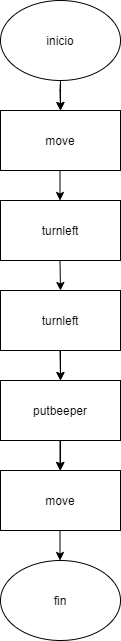

The diagram above was exported from draw.io. Its source (the exported page's mxGraphModel, read from the mxfile embedded in the PNG):
<mxGraphModel dx="868" dy="1619" grid="1" gridSize="10" guides="1" tooltips="1" connect="1" arrows="1" fold="1" page="1" pageScale="1" pageWidth="827" pageHeight="1169" math="0" shadow="0">
  <root>
    <mxCell id="WIyWlLk6GJQsqaUBKTNV-0" />
    <mxCell id="WIyWlLk6GJQsqaUBKTNV-1" parent="WIyWlLk6GJQsqaUBKTNV-0" />
    <mxCell id="3xcNkrGTbXWmpH7HP4uw-18" value="" style="edgeStyle=orthogonalEdgeStyle;rounded=0;orthogonalLoop=1;jettySize=auto;html=1;" edge="1" parent="WIyWlLk6GJQsqaUBKTNV-1" source="3xcNkrGTbXWmpH7HP4uw-0" target="3xcNkrGTbXWmpH7HP4uw-2">
      <mxGeometry relative="1" as="geometry" />
    </mxCell>
    <mxCell id="3xcNkrGTbXWmpH7HP4uw-0" value="inicio" style="ellipse;whiteSpace=wrap;html=1;" vertex="1" parent="WIyWlLk6GJQsqaUBKTNV-1">
      <mxGeometry x="160" y="-30" width="120" height="80" as="geometry" />
    </mxCell>
    <mxCell id="3xcNkrGTbXWmpH7HP4uw-1" value="" style="endArrow=classic;html=1;" edge="1" parent="WIyWlLk6GJQsqaUBKTNV-1">
      <mxGeometry width="50" height="50" relative="1" as="geometry">
        <mxPoint x="220" y="50" as="sourcePoint" />
        <mxPoint x="220" y="80" as="targetPoint" />
        <Array as="points">
          <mxPoint x="219.5" y="60" />
        </Array>
      </mxGeometry>
    </mxCell>
    <mxCell id="3xcNkrGTbXWmpH7HP4uw-2" value="move" style="rounded=0;whiteSpace=wrap;html=1;" vertex="1" parent="WIyWlLk6GJQsqaUBKTNV-1">
      <mxGeometry x="160" y="80" width="120" height="60" as="geometry" />
    </mxCell>
    <mxCell id="3xcNkrGTbXWmpH7HP4uw-3" value="turnleft" style="rounded=0;whiteSpace=wrap;html=1;" vertex="1" parent="WIyWlLk6GJQsqaUBKTNV-1">
      <mxGeometry x="160" y="170" width="120" height="60" as="geometry" />
    </mxCell>
    <mxCell id="3xcNkrGTbXWmpH7HP4uw-13" value="" style="edgeStyle=orthogonalEdgeStyle;rounded=0;orthogonalLoop=1;jettySize=auto;html=1;" edge="1" parent="WIyWlLk6GJQsqaUBKTNV-1" source="3xcNkrGTbXWmpH7HP4uw-6" target="3xcNkrGTbXWmpH7HP4uw-7">
      <mxGeometry relative="1" as="geometry" />
    </mxCell>
    <mxCell id="3xcNkrGTbXWmpH7HP4uw-6" value="turnleft" style="rounded=0;whiteSpace=wrap;html=1;" vertex="1" parent="WIyWlLk6GJQsqaUBKTNV-1">
      <mxGeometry x="160" y="260" width="120" height="60" as="geometry" />
    </mxCell>
    <mxCell id="3xcNkrGTbXWmpH7HP4uw-16" value="" style="edgeStyle=orthogonalEdgeStyle;rounded=0;orthogonalLoop=1;jettySize=auto;html=1;" edge="1" parent="WIyWlLk6GJQsqaUBKTNV-1" source="3xcNkrGTbXWmpH7HP4uw-7" target="3xcNkrGTbXWmpH7HP4uw-12">
      <mxGeometry relative="1" as="geometry" />
    </mxCell>
    <mxCell id="3xcNkrGTbXWmpH7HP4uw-7" value="putbeeper" style="rounded=0;whiteSpace=wrap;html=1;" vertex="1" parent="WIyWlLk6GJQsqaUBKTNV-1">
      <mxGeometry x="160" y="350" width="120" height="60" as="geometry" />
    </mxCell>
    <mxCell id="3xcNkrGTbXWmpH7HP4uw-10" value="" style="endArrow=classic;html=1;entryX=0.5;entryY=0;entryDx=0;entryDy=0;" edge="1" parent="WIyWlLk6GJQsqaUBKTNV-1" target="3xcNkrGTbXWmpH7HP4uw-7">
      <mxGeometry width="50" height="50" relative="1" as="geometry">
        <mxPoint x="219.5" y="320" as="sourcePoint" />
        <mxPoint x="219.5" y="340" as="targetPoint" />
      </mxGeometry>
    </mxCell>
    <mxCell id="3xcNkrGTbXWmpH7HP4uw-11" value="" style="endArrow=classic;html=1;entryX=0.5;entryY=0;entryDx=0;entryDy=0;" edge="1" parent="WIyWlLk6GJQsqaUBKTNV-1">
      <mxGeometry width="50" height="50" relative="1" as="geometry">
        <mxPoint x="219.5" y="230" as="sourcePoint" />
        <mxPoint x="220" y="260" as="targetPoint" />
      </mxGeometry>
    </mxCell>
    <mxCell id="3xcNkrGTbXWmpH7HP4uw-12" value="move" style="rounded=0;whiteSpace=wrap;html=1;" vertex="1" parent="WIyWlLk6GJQsqaUBKTNV-1">
      <mxGeometry x="160" y="440" width="120" height="60" as="geometry" />
    </mxCell>
    <mxCell id="3xcNkrGTbXWmpH7HP4uw-14" value="" style="edgeStyle=orthogonalEdgeStyle;rounded=0;orthogonalLoop=1;jettySize=auto;html=1;" edge="1" parent="WIyWlLk6GJQsqaUBKTNV-1">
      <mxGeometry relative="1" as="geometry">
        <mxPoint x="219.5" y="410" as="sourcePoint" />
        <mxPoint x="219.5" y="440" as="targetPoint" />
      </mxGeometry>
    </mxCell>
    <mxCell id="3xcNkrGTbXWmpH7HP4uw-15" value="fin" style="ellipse;whiteSpace=wrap;html=1;" vertex="1" parent="WIyWlLk6GJQsqaUBKTNV-1">
      <mxGeometry x="160" y="530" width="120" height="80" as="geometry" />
    </mxCell>
    <mxCell id="3xcNkrGTbXWmpH7HP4uw-17" value="" style="edgeStyle=orthogonalEdgeStyle;rounded=0;orthogonalLoop=1;jettySize=auto;html=1;" edge="1" parent="WIyWlLk6GJQsqaUBKTNV-1">
      <mxGeometry relative="1" as="geometry">
        <mxPoint x="219.5" y="500" as="sourcePoint" />
        <mxPoint x="219.5" y="530" as="targetPoint" />
      </mxGeometry>
    </mxCell>
    <mxCell id="3xcNkrGTbXWmpH7HP4uw-19" value="" style="edgeStyle=orthogonalEdgeStyle;rounded=0;orthogonalLoop=1;jettySize=auto;html=1;" edge="1" parent="WIyWlLk6GJQsqaUBKTNV-1">
      <mxGeometry relative="1" as="geometry">
        <mxPoint x="219.5" y="140" as="sourcePoint" />
        <mxPoint x="219.5" y="170" as="targetPoint" />
      </mxGeometry>
    </mxCell>
  </root>
</mxGraphModel>